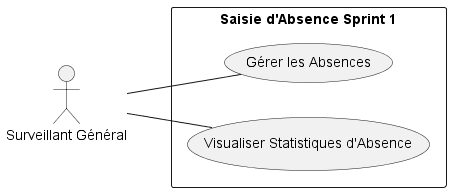

The diagram above was rendered by PlantUML. Its source (embedded in the PNG):
@startuml
left to right direction
actor "Surveillant Général" as SG

rectangle "Saisie d'Absence Sprint 1" {
    usecase UC1 as "Gérer les Absences"
    usecase UC2 as "Visualiser Statistiques d'Absence"
}

SG -- UC1 
SG -- UC2 

@enduml